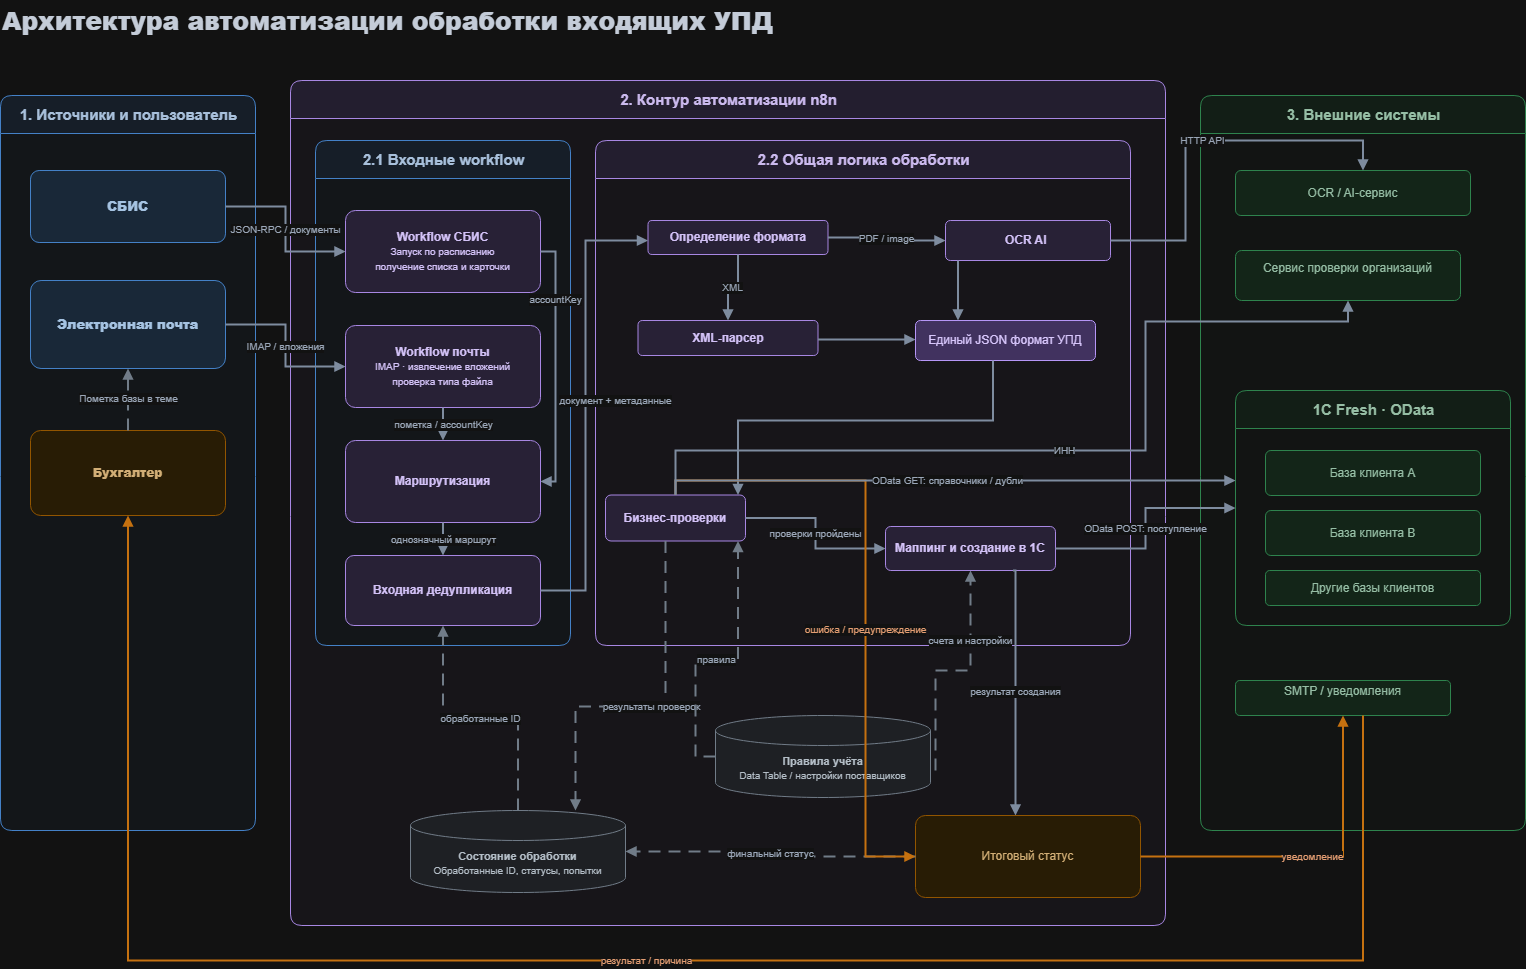

The diagram above was exported from draw.io. Its source (the exported page's mxGraphModel, read from the mxfile embedded in the PNG):
<mxGraphModel dx="2042" dy="1098" grid="1" gridSize="10" guides="1" tooltips="1" connect="1" arrows="1" fold="1" page="1" pageScale="1" pageWidth="1600" pageHeight="1000" math="0" shadow="0">
  <root>
    <mxCell id="0" />
    <mxCell id="1" parent="0" />
    <mxCell id="2" parent="1" style="text;html=1;strokeColor=none;fillColor=none;align=left;verticalAlign=middle;fontSize=25;fontStyle=1;fontColor=#1F2937;" value="&lt;b&gt;Архитектура автоматизации обработки входящих УПД&lt;/b&gt;" vertex="1">
      <mxGeometry height="40" width="900" x="35" y="20" as="geometry" />
    </mxCell>
    <mxCell id="4" parent="1" style="swimlane;html=1;rounded=1;startSize=38;horizontal=1;fillColor=#EAF3FF;swimlaneFillColor=#F8FBFF;strokeColor=#4A90E2;fontColor=#1F3B5B;fontStyle=1;fontSize=15;arcSize=10;" value="1. Источники и пользователь" vertex="1">
      <mxGeometry height="735" width="255" x="35" y="115" as="geometry" />
    </mxCell>
    <mxCell id="7" parent="4" style="rounded=1;whiteSpace=wrap;html=1;fillColor=#D9EAFD;strokeColor=#4A90E2;fontColor=#173A5E;fontSize=13;fontStyle=1;arcSize=12;" value="&lt;b&gt;СБИС&lt;/b&gt;" vertex="1">
      <mxGeometry height="72" width="195" x="30" y="75" as="geometry" />
    </mxCell>
    <mxCell id="8" parent="4" style="rounded=1;whiteSpace=wrap;html=1;fillColor=#D9EAFD;strokeColor=#4A90E2;fontColor=#173A5E;fontSize=13;fontStyle=1;arcSize=12;" value="&lt;b&gt;Электронная почта&lt;/b&gt;" vertex="1">
      <mxGeometry height="88" width="195" x="30" y="185" as="geometry" />
    </mxCell>
    <mxCell id="9" parent="4" style="rounded=1;whiteSpace=wrap;html=1;fillColor=#FFF1D6;strokeColor=#E9A23B;fontColor=#6B4100;fontSize=12;fontStyle=1;arcSize=12;" value="&lt;b&gt;Бухгалтер&lt;/b&gt;" vertex="1">
      <mxGeometry height="85" width="195" x="30" y="335" as="geometry" />
    </mxCell>
    <mxCell id="5" parent="1" style="swimlane;html=1;rounded=1;startSize=38;horizontal=1;fillColor=#F1EBFF;swimlaneFillColor=#FCFAFF;strokeColor=#7E57C2;fontColor=#3E2A67;fontStyle=1;fontSize=15;arcSize=10;" value="2. Контур автоматизации n8n" vertex="1">
      <mxGeometry height="845" width="875" x="325" y="100" as="geometry" />
    </mxCell>
    <mxCell id="11" parent="5" style="swimlane;html=1;rounded=1;startSize=38;horizontal=1;fillColor=#EAF3FF;swimlaneFillColor=#F8FBFF;strokeColor=#4A90E2;fontColor=#1F3B5B;fontStyle=1;fontSize=15;arcSize=10;" value="2.1 Входные workflow" vertex="1">
      <mxGeometry height="505" width="255" x="25" y="60" as="geometry" />
    </mxCell>
    <mxCell id="13" parent="11" style="rounded=1;whiteSpace=wrap;html=1;fillColor=#EEE6FF;strokeColor=#7E57C2;fontColor=#35215E;fontSize=12;arcSize=12;" value="&lt;b&gt;Workflow СБИС&lt;/b&gt;&lt;br&gt;&lt;font style=&quot;font-size:10px&quot;&gt;Запуск по расписанию&lt;br&gt;получение списка и карточки&lt;/font&gt;" vertex="1">
      <mxGeometry height="82" width="195" x="30" y="70" as="geometry" />
    </mxCell>
    <mxCell id="14" parent="11" style="rounded=1;whiteSpace=wrap;html=1;fillColor=#EEE6FF;strokeColor=#7E57C2;fontColor=#35215E;fontSize=12;arcSize=12;" value="&lt;b&gt;Workflow почты&lt;/b&gt;&lt;br&gt;&lt;font style=&quot;font-size:10px&quot;&gt;IMAP · извлечение вложений&lt;br&gt;проверка типа файла&lt;/font&gt;" vertex="1">
      <mxGeometry height="82" width="195" x="30" y="185" as="geometry" />
    </mxCell>
    <mxCell id="15" parent="11" style="rounded=1;whiteSpace=wrap;html=1;fillColor=#EEE6FF;strokeColor=#7E57C2;fontColor=#35215E;fontSize=12;arcSize=12;" value="&lt;b&gt;Маршрутизация&lt;/b&gt;" vertex="1">
      <mxGeometry height="82" width="195" x="30" y="300" as="geometry" />
    </mxCell>
    <mxCell id="16" parent="11" style="rounded=1;whiteSpace=wrap;html=1;fillColor=#EEE6FF;strokeColor=#7E57C2;fontColor=#35215E;fontSize=12;arcSize=12;" value="&lt;b&gt;Входная дедупликация&lt;/b&gt;" vertex="1">
      <mxGeometry height="70" width="195" x="30" y="415" as="geometry" />
    </mxCell>
    <mxCell id="12" parent="5" style="swimlane;html=1;rounded=1;startSize=38;horizontal=1;fillColor=#F1EBFF;swimlaneFillColor=#FCFAFF;strokeColor=#7E57C2;fontColor=#3E2A67;fontStyle=1;fontSize=15;arcSize=10;" value="2.2 Общая логика обработки" vertex="1">
      <mxGeometry height="505" width="535" x="305" y="60" as="geometry" />
    </mxCell>
    <mxCell id="17" parent="12" style="rounded=1;whiteSpace=wrap;html=1;fillColor=#EEE6FF;strokeColor=#7E57C2;fontColor=#35215E;fontSize=12;arcSize=12;" value="&lt;b&gt;Определение формата&lt;/b&gt;" vertex="1">
      <mxGeometry height="34" width="180" x="52.5" y="80" as="geometry" />
    </mxCell>
    <mxCell id="18" parent="12" style="rounded=1;whiteSpace=wrap;html=1;fillColor=#EEE6FF;strokeColor=#7E57C2;fontColor=#35215E;fontSize=12;arcSize=12;" value="&lt;b&gt;XML-парсер&lt;/b&gt;" vertex="1">
      <mxGeometry height="35" width="180" x="42.5" y="180" as="geometry" />
    </mxCell>
    <mxCell id="19" parent="12" style="rounded=1;whiteSpace=wrap;html=1;fillColor=#EEE6FF;strokeColor=#7E57C2;fontColor=#35215E;fontSize=12;arcSize=12;" value="&lt;b&gt;OCR AI&amp;nbsp;&lt;/b&gt;" vertex="1">
      <mxGeometry height="40" width="165" x="350" y="80" as="geometry" />
    </mxCell>
    <mxCell id="20" parent="12" style="rounded=1;whiteSpace=wrap;html=1;fillColor=#DCCBFF;strokeColor=#6A45B5;fontColor=#2F1B59;fontSize=12;fontStyle=1;arcSize=12;" value="&lt;span style=&quot;font-weight: 400;&quot;&gt;Единый JSON формат УПД&lt;/span&gt;" vertex="1">
      <mxGeometry height="40" width="180" x="320" y="180" as="geometry" />
    </mxCell>
    <mxCell id="21" parent="12" style="rounded=1;whiteSpace=wrap;html=1;fillColor=#EEE6FF;strokeColor=#7E57C2;fontColor=#35215E;fontSize=12;arcSize=12;" value="&lt;b&gt;Бизнес-проверки&lt;/b&gt;" vertex="1">
      <mxGeometry height="46" width="140" x="10" y="354.5" as="geometry" />
    </mxCell>
    <mxCell id="22" parent="12" style="rounded=1;whiteSpace=wrap;html=1;fillColor=#EEE6FF;strokeColor=#7E57C2;fontColor=#35215E;fontSize=12;arcSize=12;" value="&lt;b&gt;Маппинг и создание в 1С&lt;/b&gt;" vertex="1">
      <mxGeometry height="44" width="170" x="290" y="386" as="geometry" />
    </mxCell>
    <mxCell id="49" edge="1" parent="12" style="edgeStyle=orthogonalEdgeStyle;rounded=0;orthogonalLoop=1;jettySize=auto;html=1;endArrow=block;endFill=1;dashed=1;dashPattern=6 4;strokeWidth=2;strokeColor=#7A8795;fontSize=10;fontColor=#475569;labelBackgroundColor=#FFFFFF;entryX=0.5;entryY=1;entryDx=0;entryDy=0;" target="22" value="счета и настройки">
      <mxGeometry relative="1" x="0.4081" as="geometry">
        <mxPoint as="offset" />
        <mxPoint x="340" y="630" as="sourcePoint" />
        <mxPoint x="397.5" y="478" as="targetPoint" />
      </mxGeometry>
    </mxCell>
    <mxCell id="47" edge="1" parent="12" source="22" style="edgeStyle=orthogonalEdgeStyle;rounded=0;orthogonalLoop=1;jettySize=auto;html=1;endArrow=block;endFill=1;strokeWidth=2;strokeColor=#64748B;fontSize=10;fontColor=#475569;labelBackgroundColor=#FFFFFF;exitX=0.75;exitY=1;exitDx=0;exitDy=0;" target="25" value="результат создания">
      <mxGeometry relative="1" as="geometry">
        <Array as="points">
          <mxPoint x="420.02" y="430" />
        </Array>
      </mxGeometry>
    </mxCell>
    <mxCell id="23" parent="5" style="shape=cylinder3;whiteSpace=wrap;html=1;boundedLbl=1;backgroundOutline=1;fillColor=#ECEFF3;strokeColor=#7A8795;fontColor=#2F3A45;fontSize=11;" value="&lt;b&gt;Правила учёта&lt;/b&gt;&lt;br&gt;&lt;font style=&quot;font-size:10px&quot;&gt;Data Table / настройки поставщиков&lt;/font&gt;" vertex="1">
      <mxGeometry height="82" width="215" x="425" y="635" as="geometry" />
    </mxCell>
    <mxCell id="25" parent="5" style="rounded=1;whiteSpace=wrap;html=1;fillColor=#FFF1D6;strokeColor=#E9A23B;fontColor=#6B4100;fontSize=12;fontStyle=1;arcSize=12;" value="&lt;span style=&quot;font-weight: normal;&quot;&gt;Итоговый статус&lt;/span&gt;" vertex="1">
      <mxGeometry height="82" width="225" x="625" y="735" as="geometry" />
    </mxCell>
    <mxCell id="24" parent="5" style="shape=cylinder3;whiteSpace=wrap;html=1;boundedLbl=1;backgroundOutline=1;fillColor=#ECEFF3;strokeColor=#7A8795;fontColor=#2F3A45;fontSize=11;" value="&lt;b&gt;Состояние обработки&lt;/b&gt;&lt;br&gt;&lt;font style=&quot;font-size:10px&quot;&gt;Обработанные ID, статусы, попытки&lt;/font&gt;" vertex="1">
      <mxGeometry height="82" width="215" x="120" y="730" as="geometry" />
    </mxCell>
    <mxCell id="50" edge="1" parent="5" source="24" style="edgeStyle=orthogonalEdgeStyle;rounded=0;orthogonalLoop=1;jettySize=auto;html=1;endArrow=block;endFill=1;dashed=1;dashPattern=6 4;strokeWidth=2;strokeColor=#7A8795;fontSize=10;fontColor=#475569;labelBackgroundColor=#FFFFFF;" target="16" value="обработанные ID">
      <mxGeometry relative="1" as="geometry" />
    </mxCell>
    <mxCell id="51" edge="1" parent="5" source="21" style="edgeStyle=orthogonalEdgeStyle;rounded=0;orthogonalLoop=1;jettySize=auto;html=1;endArrow=block;endFill=1;dashed=1;dashPattern=6 4;strokeWidth=2;strokeColor=#7A8795;fontSize=10;fontColor=#475569;labelBackgroundColor=#FFFFFF;" target="24" value="результаты проверок">
      <mxGeometry relative="1" as="geometry">
        <Array as="points">
          <mxPoint x="375" y="626" />
          <mxPoint x="285" y="626" />
        </Array>
      </mxGeometry>
    </mxCell>
    <mxCell id="52" edge="1" parent="5" source="25" style="edgeStyle=orthogonalEdgeStyle;rounded=0;orthogonalLoop=1;jettySize=auto;html=1;endArrow=block;endFill=1;dashed=1;dashPattern=6 4;strokeWidth=2;strokeColor=#7A8795;fontSize=10;fontColor=#475569;labelBackgroundColor=#FFFFFF;" target="24" value="финальный статус">
      <mxGeometry relative="1" as="geometry" />
    </mxCell>
    <mxCell id="48" edge="1" parent="5" source="23" style="edgeStyle=orthogonalEdgeStyle;rounded=0;orthogonalLoop=1;jettySize=auto;html=1;endArrow=block;endFill=1;dashed=1;dashPattern=6 4;strokeWidth=2;strokeColor=#7A8795;fontSize=10;fontColor=#475569;labelBackgroundColor=#FFFFFF;" target="21" value="правила">
      <mxGeometry relative="1" as="geometry">
        <Array as="points">
          <mxPoint x="405" y="676" />
          <mxPoint x="405" y="578.5" />
          <mxPoint x="447.5" y="578.5" />
        </Array>
      </mxGeometry>
    </mxCell>
    <mxCell id="6" parent="1" style="swimlane;html=1;rounded=1;startSize=38;horizontal=1;fillColor=#EAF8EE;swimlaneFillColor=#FBFEFC;strokeColor=#4CAF70;fontColor=#214F32;fontStyle=1;fontSize=15;arcSize=10;" value="3. Внешние системы" vertex="1">
      <mxGeometry height="735" width="325" x="1235" y="115" as="geometry" />
    </mxCell>
    <mxCell id="26" parent="6" style="rounded=1;whiteSpace=wrap;html=1;fillColor=#DFF4E5;strokeColor=#4CAF70;fontColor=#214F32;fontSize=12;fontStyle=1;arcSize=12;" value="&lt;span style=&quot;font-weight: normal;&quot;&gt;OCR / AI-сервис&lt;/span&gt;" vertex="1">
      <mxGeometry height="45" width="235" x="35" y="75" as="geometry" />
    </mxCell>
    <mxCell id="27" parent="6" style="rounded=1;whiteSpace=wrap;html=1;fillColor=#DFF4E5;strokeColor=#4CAF70;fontColor=#214F32;fontSize=12;fontStyle=1;arcSize=12;" value="&lt;span style=&quot;font-weight: normal;&quot;&gt;Сервис проверки организаций&lt;/span&gt;&lt;div&gt;&lt;br&gt;&lt;/div&gt;" vertex="1">
      <mxGeometry height="50" width="225" x="35" y="155" as="geometry" />
    </mxCell>
    <mxCell id="28" parent="6" style="swimlane;html=1;rounded=1;startSize=38;horizontal=1;fillColor=#EAF8EE;swimlaneFillColor=#FBFEFC;strokeColor=#4CAF70;fontColor=#214F32;fontStyle=1;fontSize=15;arcSize=10;" value="1С Fresh · OData" vertex="1">
      <mxGeometry height="235" width="275" x="35" y="295" as="geometry" />
    </mxCell>
    <mxCell id="29" parent="28" style="rounded=1;whiteSpace=wrap;html=1;fillColor=#DFF4E5;strokeColor=#4CAF70;fontColor=#214F32;fontSize=12;fontStyle=1;arcSize=12;" value="&lt;span style=&quot;font-weight: normal;&quot;&gt;База клиента A&lt;/span&gt;" vertex="1">
      <mxGeometry height="45" width="215" x="30" y="60" as="geometry" />
    </mxCell>
    <mxCell id="30" parent="28" style="rounded=1;whiteSpace=wrap;html=1;fillColor=#DFF4E5;strokeColor=#4CAF70;fontColor=#214F32;fontSize=12;fontStyle=1;arcSize=12;" value="&lt;span style=&quot;font-weight: normal;&quot;&gt;База клиента B&lt;/span&gt;" vertex="1">
      <mxGeometry height="45" width="215" x="30" y="120" as="geometry" />
    </mxCell>
    <mxCell id="31" parent="28" style="rounded=1;whiteSpace=wrap;html=1;fillColor=#DFF4E5;strokeColor=#4CAF70;fontColor=#214F32;fontSize=12;fontStyle=1;arcSize=12;" value="&lt;span style=&quot;font-weight: normal;&quot;&gt;Другие базы клиентов&lt;/span&gt;" vertex="1">
      <mxGeometry height="35" width="215" x="30" y="180" as="geometry" />
    </mxCell>
    <mxCell id="32" parent="6" style="rounded=1;whiteSpace=wrap;html=1;fillColor=#DFF4E5;strokeColor=#4CAF70;fontColor=#214F32;fontSize=12;fontStyle=1;arcSize=12;" value="&lt;span style=&quot;font-weight: normal;&quot;&gt;SMTP / уведомления&lt;/span&gt;&lt;font style=&quot;font-size:10px&quot;&gt;&lt;span style=&quot;font-weight: normal;&quot;&gt;&lt;br&gt;&lt;/span&gt;&lt;br&gt;&lt;/font&gt;" vertex="1">
      <mxGeometry height="35" width="215" x="35" y="585" as="geometry" />
    </mxCell>
    <mxCell id="33" edge="1" parent="1" source="7" style="edgeStyle=orthogonalEdgeStyle;rounded=0;orthogonalLoop=1;jettySize=auto;html=1;endArrow=block;endFill=1;strokeWidth=2;strokeColor=#64748B;fontSize=10;fontColor=#475569;labelBackgroundColor=#FFFFFF;" target="13" value="JSON-RPC / документы">
      <mxGeometry relative="1" as="geometry" />
    </mxCell>
    <mxCell id="34" edge="1" parent="1" source="8" style="edgeStyle=orthogonalEdgeStyle;rounded=0;orthogonalLoop=1;jettySize=auto;html=1;endArrow=block;endFill=1;strokeWidth=2;strokeColor=#64748B;fontSize=10;fontColor=#475569;labelBackgroundColor=#FFFFFF;" target="14" value="IMAP / вложения">
      <mxGeometry relative="1" as="geometry" />
    </mxCell>
    <mxCell id="35" edge="1" parent="1" source="9" style="edgeStyle=orthogonalEdgeStyle;rounded=0;orthogonalLoop=1;jettySize=auto;html=1;endArrow=block;endFill=1;dashed=1;dashPattern=6 4;strokeWidth=2;strokeColor=#7A8795;fontSize=10;fontColor=#475569;labelBackgroundColor=#FFFFFF;" target="8" value="Пометка базы в теме">
      <mxGeometry relative="1" as="geometry" />
    </mxCell>
    <mxCell id="36" edge="1" parent="1" source="13" style="edgeStyle=orthogonalEdgeStyle;rounded=0;orthogonalLoop=1;jettySize=auto;html=1;endArrow=block;endFill=1;strokeWidth=2;strokeColor=#64748B;fontSize=10;fontColor=#475569;labelBackgroundColor=#FFFFFF;" target="15" value="accountKey">
      <mxGeometry relative="1" x="-0.5078" as="geometry">
        <mxPoint as="offset" />
        <Array as="points">
          <mxPoint x="590.06" y="271" />
          <mxPoint x="590" y="501" />
        </Array>
      </mxGeometry>
    </mxCell>
    <mxCell id="37" edge="1" parent="1" source="14" style="edgeStyle=orthogonalEdgeStyle;rounded=0;orthogonalLoop=1;jettySize=auto;html=1;endArrow=block;endFill=1;strokeWidth=2;strokeColor=#64748B;fontSize=10;fontColor=#475569;labelBackgroundColor=#FFFFFF;" target="15" value="пометка / accountKey">
      <mxGeometry relative="1" as="geometry" />
    </mxCell>
    <mxCell id="38" edge="1" parent="1" source="15" style="edgeStyle=orthogonalEdgeStyle;rounded=0;orthogonalLoop=1;jettySize=auto;html=1;endArrow=block;endFill=1;strokeWidth=2;strokeColor=#64748B;fontSize=10;fontColor=#475569;labelBackgroundColor=#FFFFFF;" target="16" value="однозначный маршрут">
      <mxGeometry relative="1" as="geometry" />
    </mxCell>
    <mxCell id="39" edge="1" parent="1" source="16" style="edgeStyle=orthogonalEdgeStyle;rounded=0;orthogonalLoop=1;jettySize=auto;html=1;endArrow=block;endFill=1;strokeWidth=2;strokeColor=#64748B;fontSize=10;fontColor=#475569;labelBackgroundColor=#FFFFFF;" target="17" value="документ + метаданные">
      <mxGeometry relative="1" x="0.0273" y="-30" as="geometry">
        <mxPoint as="offset" />
        <Array as="points">
          <mxPoint x="619.96" y="609.96" />
          <mxPoint x="619.96" y="260.04" />
        </Array>
      </mxGeometry>
    </mxCell>
    <mxCell id="40" edge="1" parent="1" source="17" style="edgeStyle=orthogonalEdgeStyle;rounded=0;orthogonalLoop=1;jettySize=auto;html=1;endArrow=block;endFill=1;strokeWidth=2;strokeColor=#64748B;fontSize=10;fontColor=#475569;labelBackgroundColor=#FFFFFF;" target="18" value="XML">
      <mxGeometry relative="1" as="geometry" />
    </mxCell>
    <mxCell id="41" edge="1" parent="1" source="17" style="edgeStyle=orthogonalEdgeStyle;rounded=0;orthogonalLoop=1;jettySize=auto;html=1;endArrow=block;endFill=1;strokeWidth=2;strokeColor=#64748B;fontSize=10;fontColor=#475569;labelBackgroundColor=#FFFFFF;" target="19" value="PDF / image">
      <mxGeometry relative="1" as="geometry" />
    </mxCell>
    <mxCell id="42" edge="1" parent="1" source="18" style="edgeStyle=orthogonalEdgeStyle;rounded=0;orthogonalLoop=1;jettySize=auto;html=1;endArrow=block;endFill=1;strokeWidth=2;strokeColor=#64748B;fontSize=10;fontColor=#475569;labelBackgroundColor=#FFFFFF;" target="20" value="">
      <mxGeometry relative="1" as="geometry">
        <Array as="points">
          <mxPoint x="920.04" y="359" />
        </Array>
      </mxGeometry>
    </mxCell>
    <mxCell id="43" edge="1" parent="1" source="19" style="edgeStyle=orthogonalEdgeStyle;rounded=0;orthogonalLoop=1;jettySize=auto;html=1;endArrow=block;endFill=1;strokeWidth=2;strokeColor=#64748B;fontSize=10;fontColor=#475569;labelBackgroundColor=#FFFFFF;" target="20" value="">
      <mxGeometry relative="1" as="geometry">
        <Array as="points">
          <mxPoint x="992.5" y="330" />
          <mxPoint x="992.5" y="330" />
        </Array>
      </mxGeometry>
    </mxCell>
    <mxCell id="44" edge="1" parent="1" source="20" style="edgeStyle=orthogonalEdgeStyle;rounded=0;orthogonalLoop=1;jettySize=auto;html=1;endArrow=block;endFill=1;strokeWidth=2;strokeColor=#64748B;fontSize=10;fontColor=#475569;labelBackgroundColor=#FFFFFF;" target="21" value="">
      <mxGeometry relative="1" as="geometry">
        <Array as="points">
          <mxPoint x="1027.52" y="439.96" />
          <mxPoint x="772.48" y="439.96" />
        </Array>
      </mxGeometry>
    </mxCell>
    <mxCell id="45" edge="1" parent="1" source="21" style="edgeStyle=orthogonalEdgeStyle;rounded=0;orthogonalLoop=1;jettySize=auto;html=1;endArrow=block;endFill=1;strokeWidth=2;strokeColor=#64748B;fontSize=10;fontColor=#475569;labelBackgroundColor=#FFFFFF;" target="22" value="проверки пройдены">
      <mxGeometry relative="1" as="geometry" />
    </mxCell>
    <mxCell id="46" edge="1" parent="1" source="21" style="edgeStyle=orthogonalEdgeStyle;rounded=0;orthogonalLoop=1;jettySize=auto;html=1;endArrow=block;endFill=1;strokeWidth=2;strokeColor=#D97706;fontSize=10;fontColor=#92400E;labelBackgroundColor=#FFFFFF;" target="25" value="ошибка / предупреждение">
      <mxGeometry relative="1" x="0.1208" as="geometry">
        <mxPoint as="offset" />
        <Array as="points">
          <mxPoint x="900.04" y="499.96" />
          <mxPoint x="900.04" y="876.04" />
        </Array>
      </mxGeometry>
    </mxCell>
    <mxCell id="53" edge="1" parent="1" source="19" style="edgeStyle=orthogonalEdgeStyle;rounded=0;orthogonalLoop=1;jettySize=auto;html=1;endArrow=block;endFill=1;strokeWidth=2;strokeColor=#64748B;fontSize=10;fontColor=#475569;labelBackgroundColor=#FFFFFF;" target="26" value="HTTP API">
      <mxGeometry relative="1" as="geometry">
        <Array as="points">
          <mxPoint x="1220" y="260" />
          <mxPoint x="1220" y="160" />
          <mxPoint x="1397.5" y="160" />
        </Array>
      </mxGeometry>
    </mxCell>
    <mxCell id="54" edge="1" parent="1" source="21" style="edgeStyle=orthogonalEdgeStyle;rounded=0;orthogonalLoop=1;jettySize=auto;html=1;endArrow=block;endFill=1;strokeWidth=2;strokeColor=#64748B;fontSize=10;fontColor=#475569;labelBackgroundColor=#FFFFFF;" target="27" value="ИНН">
      <mxGeometry relative="1" as="geometry">
        <Array as="points">
          <mxPoint x="1180.04" y="469.96" />
          <mxPoint x="1180.04" y="341" />
        </Array>
      </mxGeometry>
    </mxCell>
    <mxCell id="55" edge="1" parent="1" source="21" style="edgeStyle=orthogonalEdgeStyle;rounded=0;orthogonalLoop=1;jettySize=auto;html=1;endArrow=block;endFill=1;strokeWidth=2;strokeColor=#64748B;fontSize=10;fontColor=#475569;labelBackgroundColor=#FFFFFF;" target="28" value="OData GET: справочники / дубли">
      <mxGeometry relative="1" as="geometry">
        <Array as="points">
          <mxPoint x="1170" y="499.96" />
          <mxPoint x="1170" y="499.96" />
        </Array>
      </mxGeometry>
    </mxCell>
    <mxCell id="56" edge="1" parent="1" source="22" style="edgeStyle=orthogonalEdgeStyle;rounded=0;orthogonalLoop=1;jettySize=auto;html=1;endArrow=block;endFill=1;strokeWidth=2;strokeColor=#64748B;fontSize=10;fontColor=#475569;labelBackgroundColor=#FFFFFF;" target="28" value="OData POST: поступление">
      <mxGeometry relative="1" as="geometry" />
    </mxCell>
    <mxCell id="57" edge="1" parent="1" source="25" style="edgeStyle=orthogonalEdgeStyle;rounded=0;orthogonalLoop=1;jettySize=auto;html=1;endArrow=block;endFill=1;strokeWidth=2;strokeColor=#D97706;fontSize=10;fontColor=#92400E;labelBackgroundColor=#FFFFFF;" target="32" value="уведомление">
      <mxGeometry relative="1" as="geometry" />
    </mxCell>
    <mxCell id="58" edge="1" parent="1" source="32" style="edgeStyle=orthogonalEdgeStyle;rounded=0;orthogonalLoop=1;jettySize=auto;html=1;endArrow=block;endFill=1;strokeWidth=2;strokeColor=#D97706;fontSize=10;fontColor=#92400E;labelBackgroundColor=#FFFFFF;" target="9" value="результат / причина">
      <mxGeometry relative="1" as="geometry">
        <Array as="points">
          <mxPoint x="1397.57" y="980" />
          <mxPoint x="162.57" y="980" />
        </Array>
      </mxGeometry>
    </mxCell>
  </root>
</mxGraphModel>